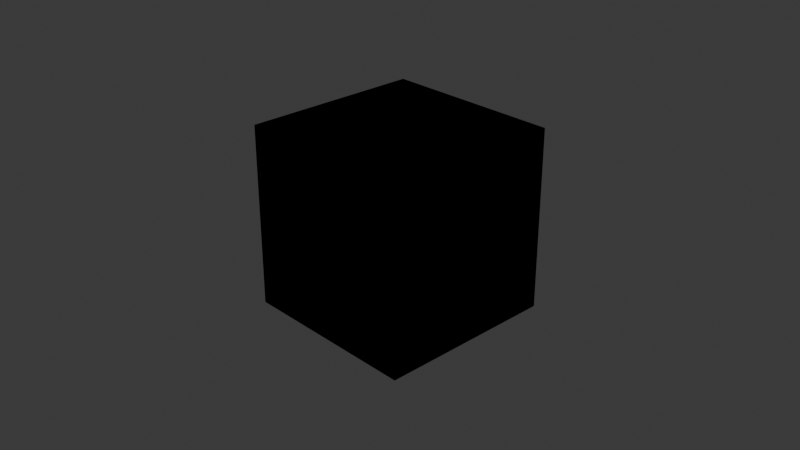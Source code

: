 # Source: test.blend  (saved by Blender 4.2.66; exported with 4.5.12 LTS)
import bpy
from mathutils import Matrix  # noqa: F401  (used for matrix-valued properties, if any)

bpy.ops.wm.read_factory_settings(use_empty=True)
scene = bpy.context.scene
scene.name = 'Scene'

# ---- collections
col_collection = bpy.data.collections.new('Collection'); scene.collection.children.link(col_collection)

# ---- materials (node trees are filled in below, after node groups)
mat_material = bpy.data.materials.new('Material')

# ---- material node trees
mat_material.use_nodes = True; mat_material.node_tree.nodes.clear()
_N = mat_material.node_tree.nodes; _L = mat_material.node_tree.links
n0 = _N.new('ShaderNodeOutputMaterial'); n0.name = 'Material Output'; n0.location = (300, 300)
n1 = _N.new('ShaderNodeScript'); n1.name = 'Script'; n1.location = (65, 286)
n0.is_active_output = True

# ---- world
world_world = bpy.data.worlds.new('World'); scene.world = world_world
world_world.use_nodes = True; world_world.node_tree.nodes.clear()
_N = world_world.node_tree.nodes; _L = world_world.node_tree.links
n0 = _N.new('ShaderNodeOutputWorld'); n0.name = 'World Output'; n0.location = (300, 300)
n1 = _N.new('ShaderNodeBackground'); n1.name = 'Background'; n1.location = (10, 300)
n1.inputs[0].default_value = (0.05088, 0.05088, 0.05088, 1.0)
_L.new(n1.outputs[0], n0.inputs[0])
n0.is_active_output = True
world_world.color = (0.05088, 0.05088, 0.05088)
world_world.sun_shadow_jitter_overblur = 0.0

# ---- cameras
cam_camera = bpy.data.cameras.new('Camera')
cam_camera.clip_end = 100.0
cam_camera.ortho_scale = 7.314

# ---- meshes
me_cube = bpy.data.meshes.new('Cube')
me_cube.from_pydata([(-1.0, -1.0, -1.0), (-1.0, -1.0, 1.0), (-1.0, 1.0, -1.0), (-1.0, 1.0, 1.0), (1.0, -1.0, -1.0), (1.0, -1.0, 1.0), (1.0, 1.0, -1.0), (1.0, 1.0, 1.0)], [], [(0, 1, 3, 2), (2, 3, 7, 6), (6, 7, 5, 4), (4, 5, 1, 0), (2, 6, 4, 0), (7, 3, 1, 5)])
_uv = me_cube.uv_layers.new(name='UVMap')
_uv.uv.foreach_set('vector', [0.375, 0.0, 0.625, 0.0, 0.625, 0.25, 0.375, 0.25, 0.375, 0.25, 0.625, 0.25, 0.625, 0.5, 0.375, 0.5, 0.375, 0.5, 0.625, 0.5, 0.625, 0.75, 0.375, 0.75, 0.375, 0.75, 0.625, 0.75, 0.625, 1.0, 0.375, 1.0, 0.125, 0.5, 0.375, 0.5, 0.375, 0.75, 0.125, 0.75, 0.625, 0.5, 0.875, 0.5, 0.875, 0.75, 0.625, 0.75])
me_cube.materials.append(mat_material)
me_cube.update()

# ---- objects
ob_camera = bpy.data.objects.new('Camera', cam_camera)
ob_cube = bpy.data.objects.new('Cube', me_cube)

# ---- transforms, parenting, visibility, modifiers, constraints
ob_camera.location = (7.359, -6.926, 4.958)
ob_camera.rotation_euler = (1.109, 0.0, 0.8149)
ob_camera.lock_rotations_4d = False
ob_camera.empty_display_type = 'ARROWS'
ob_camera.color = (0.0, 0.0, 0.0, 0.0)
ob_camera.display_type = 'WIRE'
ob_camera.lineart.crease_threshold = 0.0
ob_cube.location = (0.0, 0.0, 0.0)

# ---- collection membership
col_collection.objects.link(ob_camera)
col_collection.objects.link(ob_cube)

# ---- scene / render settings (as saved in the file)
scene.camera = ob_camera
scene.frame_start = 1; scene.frame_end = 250; scene.frame_set(1)
scene.render.engine = 'CYCLES'
scene.cycles.shading_system = True
bpy.context.view_layer.update()

# ---- added for rendering (the .blend has no usable light): sun
light_auto_sun = bpy.data.lights.new('AutoSun', 'SUN')
light_auto_sun.energy = 3.0
light_auto_sun.angle = 0.0523599
ob_auto_sun = bpy.data.objects.new('AutoSun', light_auto_sun)
scene.collection.objects.link(ob_auto_sun)
ob_auto_sun.rotation_euler = (0.872665, 0.174533, 0.523599)
bpy.context.view_layer.update()
